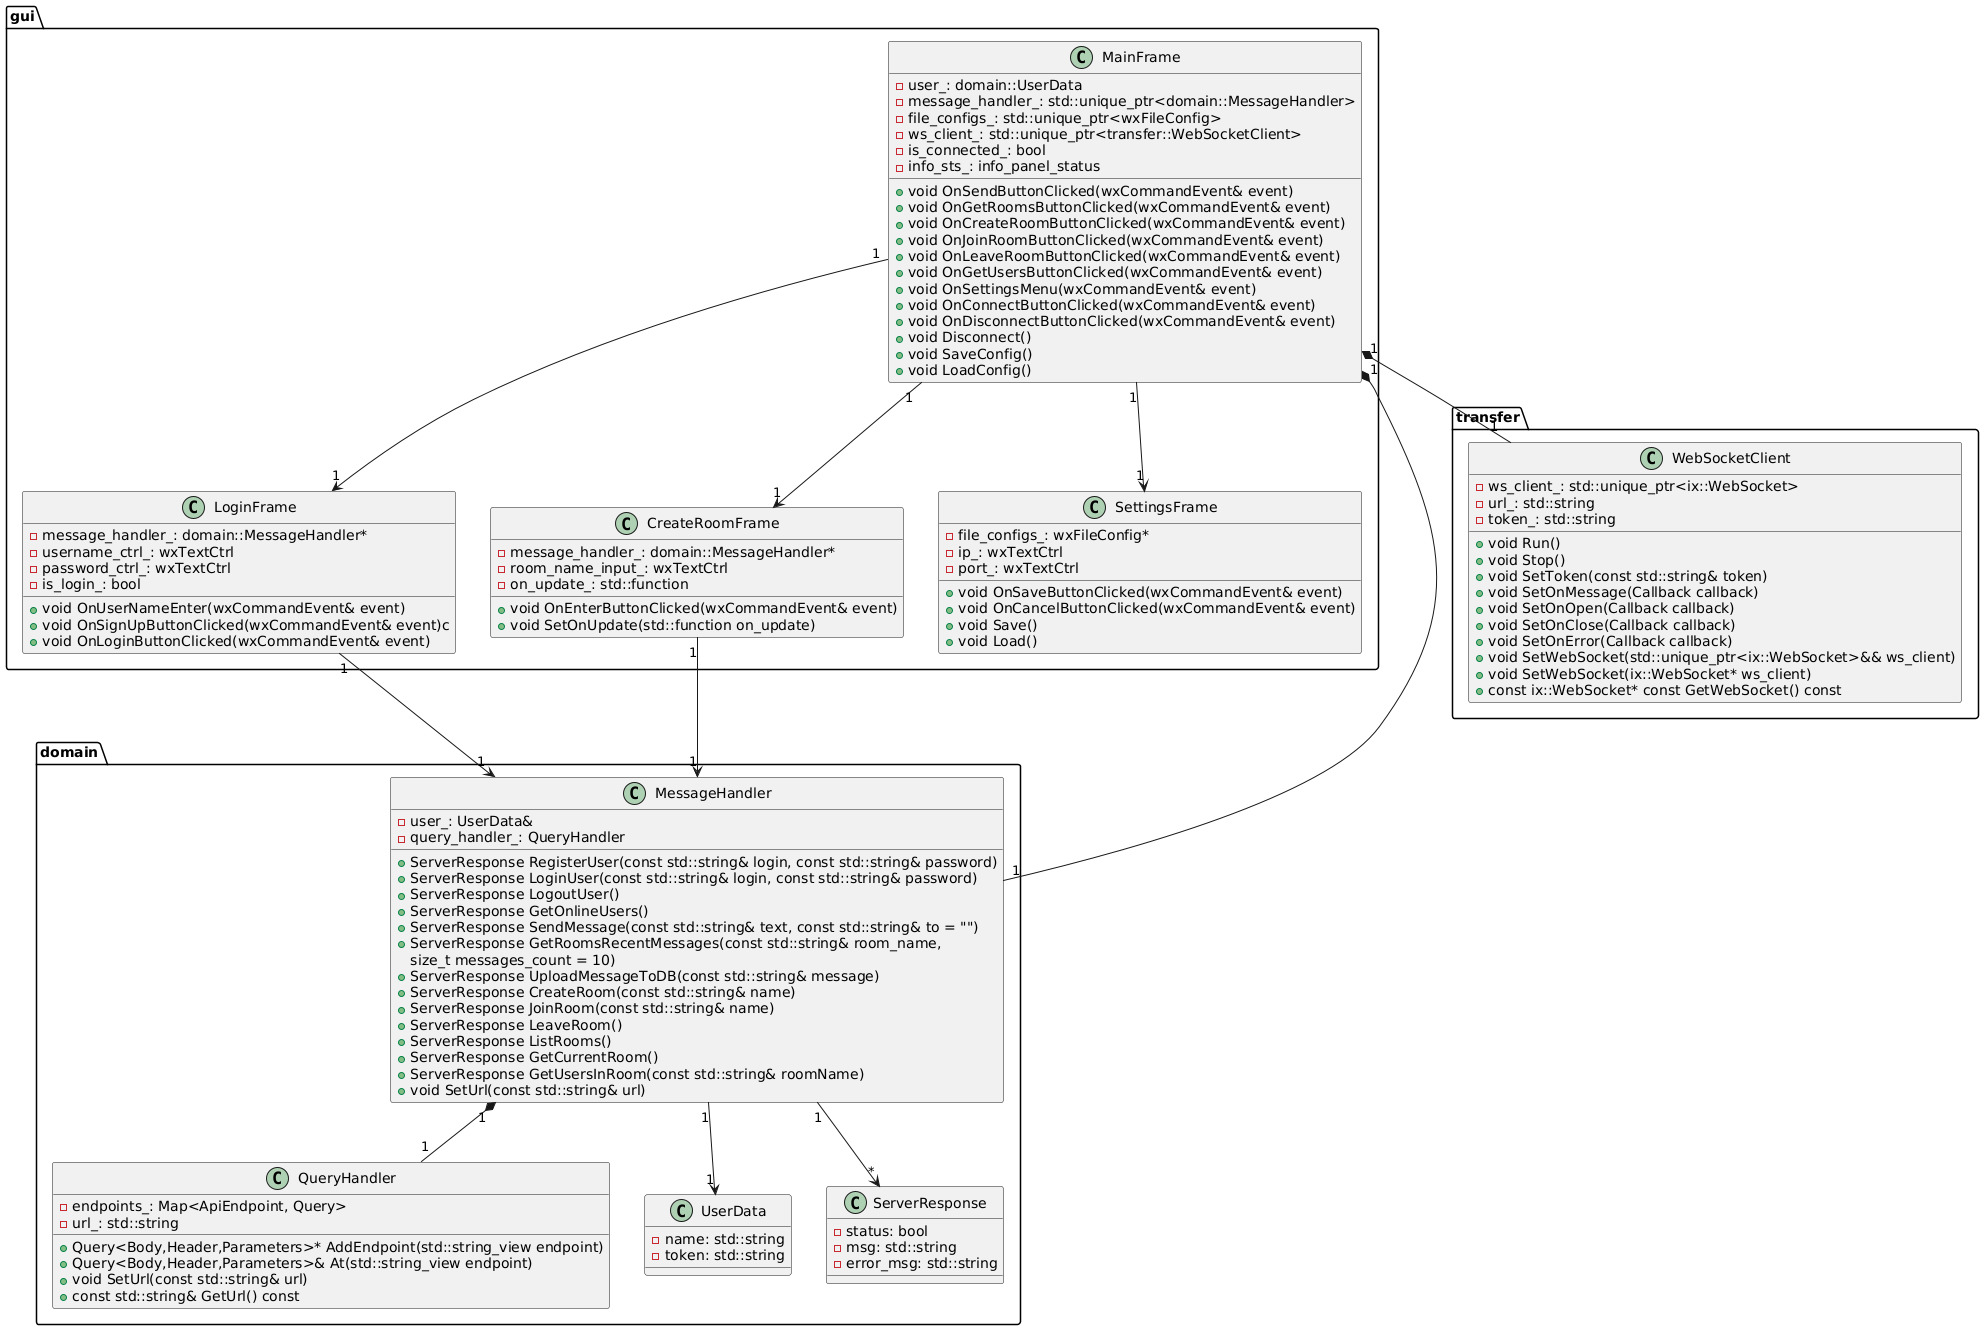

The diagram above was rendered by PlantUML. Its source (embedded in the PNG):
@startuml
' Основные классы GUI
class gui.MainFrame {
  - user_: domain::UserData
  - message_handler_: std::unique_ptr<domain::MessageHandler>
  - file_configs_: std::unique_ptr<wxFileConfig>
  - ws_client_: std::unique_ptr<transfer::WebSocketClient>
  - is_connected_: bool
  - info_sts_: info_panel_status
  + void OnSendButtonClicked(wxCommandEvent& event)
  + void OnGetRoomsButtonClicked(wxCommandEvent& event)
  + void OnCreateRoomButtonClicked(wxCommandEvent& event)
  + void OnJoinRoomButtonClicked(wxCommandEvent& event)
  + void OnLeaveRoomButtonClicked(wxCommandEvent& event)
  + void OnGetUsersButtonClicked(wxCommandEvent& event)
  + void OnSettingsMenu(wxCommandEvent& event)
  + void OnConnectButtonClicked(wxCommandEvent& event)
  + void OnDisconnectButtonClicked(wxCommandEvent& event)
  + void Disconnect()
  + void SaveConfig()
  + void LoadConfig()
}

class gui.LoginFrame {
  - message_handler_: domain::MessageHandler*
  - username_ctrl_: wxTextCtrl
  - password_ctrl_: wxTextCtrl
  - is_login_: bool
  + void OnUserNameEnter(wxCommandEvent& event)
  + void OnSignUpButtonClicked(wxCommandEvent& event)c
  + void OnLoginButtonClicked(wxCommandEvent& event)
}

class gui.CreateRoomFrame {
  - message_handler_: domain::MessageHandler*
  - room_name_input_: wxTextCtrl
  - on_update_: std::function
  + void OnEnterButtonClicked(wxCommandEvent& event)
  + void SetOnUpdate(std::function on_update)
}

class gui.SettingsFrame {
  - file_configs_: wxFileConfig*
  - ip_: wxTextCtrl
  - port_: wxTextCtrl
  + void OnSaveButtonClicked(wxCommandEvent& event)
  + void OnCancelButtonClicked(wxCommandEvent& event)
  + void Save()
  + void Load()
}

' Классы домена
class domain.MessageHandler {
  - user_: UserData&
  - query_handler_: QueryHandler
  + ServerResponse RegisterUser(const std::string& login, const std::string& password)
  + ServerResponse LoginUser(const std::string& login, const std::string& password)
  + ServerResponse LogoutUser()
  + ServerResponse GetOnlineUsers()
  + ServerResponse SendMessage(const std::string& text, const std::string& to = "")
  + ServerResponse GetRoomsRecentMessages(const std::string& room_name,
                                          size_t messages_count = 10)
  + ServerResponse UploadMessageToDB(const std::string& message)
  + ServerResponse CreateRoom(const std::string& name)
  + ServerResponse JoinRoom(const std::string& name)
  + ServerResponse LeaveRoom()
  + ServerResponse ListRooms()
  + ServerResponse GetCurrentRoom()
  + ServerResponse GetUsersInRoom(const std::string& roomName)
  + void SetUrl(const std::string& url)
}

class domain.QueryHandler {
  - endpoints_: Map<ApiEndpoint, Query>
  - url_: std::string
  + Query<Body,Header,Parameters>* AddEndpoint(std::string_view endpoint)
  + Query<Body,Header,Parameters>& At(std::string_view endpoint)
  + void SetUrl(const std::string& url) 
  + const std::string& GetUrl() const
}

class transfer.WebSocketClient {
  - ws_client_: std::unique_ptr<ix::WebSocket>
  - url_: std::string
  - token_: std::string
  + void Run()
  + void Stop()
  + void SetToken(const std::string& token)
  + void SetOnMessage(Callback callback)
  + void SetOnOpen(Callback callback)
  + void SetOnClose(Callback callback)
  + void SetOnError(Callback callback)
  + void SetWebSocket(std::unique_ptr<ix::WebSocket>&& ws_client)
  + void SetWebSocket(ix::WebSocket* ws_client)
  + const ix::WebSocket* const GetWebSocket() const
}

' Взаимосвязи
gui.MainFrame "1" *-- "1" domain.MessageHandler
gui.MainFrame "1" *-- "1" transfer.WebSocketClient
gui.MainFrame "1" --> "1" gui.LoginFrame
gui.MainFrame "1" --> "1" gui.CreateRoomFrame
gui.MainFrame "1" --> "1" gui.SettingsFrame

domain.MessageHandler "1" *-- "1" domain.QueryHandler
domain.MessageHandler "1" --> "1" domain.UserData

gui.LoginFrame "1" --> "1" domain.MessageHandler
gui.CreateRoomFrame "1" --> "1" domain.MessageHandler

' Дополнительные структуры
class domain.UserData {
  - name: std::string
  - token: std::string
}

class domain.ServerResponse {
  - status: bool
  - msg: std::string
  - error_msg: std::string
}

domain.MessageHandler "1" --> "*" ServerResponse
@enduml